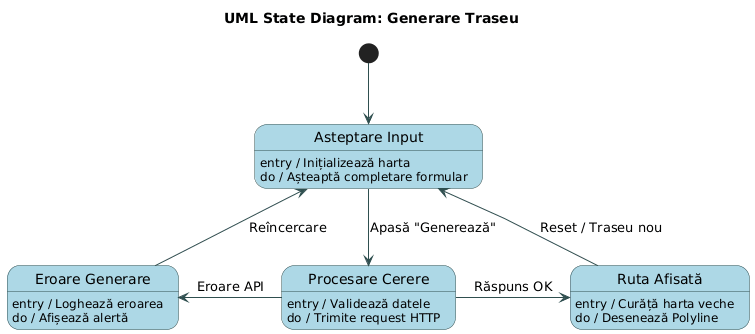

The diagram above was rendered by PlantUML. Its source (embedded in the PNG):
@startuml
title UML State Diagram: Generare Traseu
hide empty description

' Această comandă face liniile drepte (fără curbe), ca în exemplul tău
skinparam linetype polyline

skinparam state {
    BackgroundColor LightBlue
    BorderColor DarkSlateGray
    ArrowColor DarkSlateGray
    ' Rotunjirea colțurilor (ca în imaginile tale)
    RoundCorner 25
}

' --- DEFINIREA STĂRILOR ---
' Folosim sintaxa cu : pentru a crea linia orizontală în interior

state "Asteptare Input" as Top
Top : entry / Inițializează harta
Top : do / Așteaptă completare formular

state "Procesare Cerere" as Bottom
Bottom : entry / Validează datele
Bottom : do / Trimite request HTTP

state "Eroare Generare" as Left
Left : entry / Loghează eroarea
Left : do / Afișează alertă

state "Ruta Afisată" as Right
Right : entry / Curăță harta veche
Right : do / Desenează Polyline

' --- CONEXIUNI (Forma de Romb) ---

' Start -> Jos
[*] -down-> Top
Top -down-> Bottom : Apasă "Generează"

' Jos -> Stânga/Dreapta (Ramificația)
Bottom -left-> Left : Eroare API
Bottom -right-> Right : Răspuns OK

' Întoarcerea la Start (Linii drepte care închid rombul)
Left -up-> Top : Reîncercare
Right -up-> Top : Reset / Traseu nou
@enduml